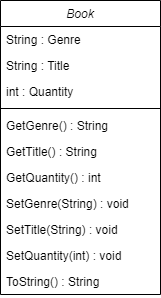

The diagram above was exported from draw.io. Its source (the exported page's mxGraphModel, read from the mxfile embedded in the PNG):
<mxGraphModel dx="813" dy="517" grid="1" gridSize="10" guides="1" tooltips="1" connect="1" arrows="1" fold="1" page="1" pageScale="1" pageWidth="291" pageHeight="413" math="0" shadow="0">
  <root>
    <mxCell id="WIyWlLk6GJQsqaUBKTNV-0" />
    <mxCell id="WIyWlLk6GJQsqaUBKTNV-1" parent="WIyWlLk6GJQsqaUBKTNV-0" />
    <mxCell id="zkfFHV4jXpPFQw0GAbJ--0" value="Book" style="swimlane;fontStyle=2;align=center;verticalAlign=top;childLayout=stackLayout;horizontal=1;startSize=26;horizontalStack=0;resizeParent=1;resizeLast=0;collapsible=1;marginBottom=0;rounded=0;shadow=0;strokeWidth=1;fillColor=default;backgroundOutline=0;" parent="WIyWlLk6GJQsqaUBKTNV-1" vertex="1">
      <mxGeometry x="66" y="47" width="160" height="294" as="geometry">
        <mxRectangle x="230" y="140" width="160" height="26" as="alternateBounds" />
      </mxGeometry>
    </mxCell>
    <mxCell id="zkfFHV4jXpPFQw0GAbJ--1" value="String : Genre" style="text;align=left;verticalAlign=top;spacingLeft=4;spacingRight=4;overflow=hidden;rotatable=0;points=[[0,0.5],[1,0.5]];portConstraint=eastwest;fillColor=none;" parent="zkfFHV4jXpPFQw0GAbJ--0" vertex="1">
      <mxGeometry y="26" width="160" height="26" as="geometry" />
    </mxCell>
    <mxCell id="zkfFHV4jXpPFQw0GAbJ--3" value="String : Title" style="text;align=left;verticalAlign=top;spacingLeft=4;spacingRight=4;overflow=hidden;rotatable=0;points=[[0,0.5],[1,0.5]];portConstraint=eastwest;rounded=0;shadow=0;html=0;" parent="zkfFHV4jXpPFQw0GAbJ--0" vertex="1">
      <mxGeometry y="52" width="160" height="26" as="geometry" />
    </mxCell>
    <mxCell id="zkfFHV4jXpPFQw0GAbJ--2" value="int : Quantity" style="text;align=left;verticalAlign=top;spacingLeft=4;spacingRight=4;overflow=hidden;rotatable=0;points=[[0,0.5],[1,0.5]];portConstraint=eastwest;rounded=0;shadow=0;html=0;fillColor=none;" parent="zkfFHV4jXpPFQw0GAbJ--0" vertex="1">
      <mxGeometry y="78" width="160" height="26" as="geometry" />
    </mxCell>
    <mxCell id="zkfFHV4jXpPFQw0GAbJ--4" value="" style="line;html=1;strokeWidth=1;align=left;verticalAlign=middle;spacingTop=-1;spacingLeft=3;spacingRight=3;rotatable=0;labelPosition=right;points=[];portConstraint=eastwest;" parent="zkfFHV4jXpPFQw0GAbJ--0" vertex="1">
      <mxGeometry y="104" width="160" height="8" as="geometry" />
    </mxCell>
    <mxCell id="zkfFHV4jXpPFQw0GAbJ--5" value="GetGenre() : String" style="text;align=left;verticalAlign=top;spacingLeft=4;spacingRight=4;overflow=hidden;rotatable=0;points=[[0,0.5],[1,0.5]];portConstraint=eastwest;" parent="zkfFHV4jXpPFQw0GAbJ--0" vertex="1">
      <mxGeometry y="112" width="160" height="26" as="geometry" />
    </mxCell>
    <mxCell id="ezXyJDEIDGBcqXRT-QW7-1" value="GetTitle() : String" style="text;align=left;verticalAlign=top;spacingLeft=4;spacingRight=4;overflow=hidden;rotatable=0;points=[[0,0.5],[1,0.5]];portConstraint=eastwest;" parent="zkfFHV4jXpPFQw0GAbJ--0" vertex="1">
      <mxGeometry y="138" width="160" height="26" as="geometry" />
    </mxCell>
    <mxCell id="ezXyJDEIDGBcqXRT-QW7-2" value="GetQuantity() : int" style="text;align=left;verticalAlign=top;spacingLeft=4;spacingRight=4;overflow=hidden;rotatable=0;points=[[0,0.5],[1,0.5]];portConstraint=eastwest;" parent="zkfFHV4jXpPFQw0GAbJ--0" vertex="1">
      <mxGeometry y="164" width="160" height="26" as="geometry" />
    </mxCell>
    <mxCell id="ezXyJDEIDGBcqXRT-QW7-0" value="SetGenre(String) : void" style="text;align=left;verticalAlign=top;spacingLeft=4;spacingRight=4;overflow=hidden;rotatable=0;points=[[0,0.5],[1,0.5]];portConstraint=eastwest;" parent="zkfFHV4jXpPFQw0GAbJ--0" vertex="1">
      <mxGeometry y="190" width="160" height="26" as="geometry" />
    </mxCell>
    <mxCell id="ezXyJDEIDGBcqXRT-QW7-4" value="SetTitle(String) : void" style="text;align=left;verticalAlign=top;spacingLeft=4;spacingRight=4;overflow=hidden;rotatable=0;points=[[0,0.5],[1,0.5]];portConstraint=eastwest;" parent="zkfFHV4jXpPFQw0GAbJ--0" vertex="1">
      <mxGeometry y="216" width="160" height="26" as="geometry" />
    </mxCell>
    <mxCell id="ezXyJDEIDGBcqXRT-QW7-3" value="SetQuantity(int) : void" style="text;align=left;verticalAlign=top;spacingLeft=4;spacingRight=4;overflow=hidden;rotatable=0;points=[[0,0.5],[1,0.5]];portConstraint=eastwest;" parent="zkfFHV4jXpPFQw0GAbJ--0" vertex="1">
      <mxGeometry y="242" width="160" height="26" as="geometry" />
    </mxCell>
    <mxCell id="4RwbguY7mXtoLFrj0eDm-1" value="ToString() : String" style="text;align=left;verticalAlign=top;spacingLeft=4;spacingRight=4;overflow=hidden;rotatable=0;points=[[0,0.5],[1,0.5]];portConstraint=eastwest;" parent="zkfFHV4jXpPFQw0GAbJ--0" vertex="1">
      <mxGeometry y="268" width="160" height="26" as="geometry" />
    </mxCell>
  </root>
</mxGraphModel>